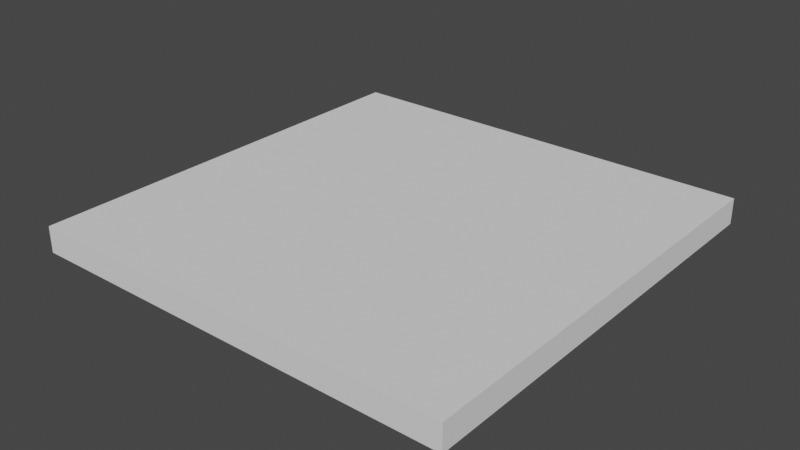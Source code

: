 # Source: xjunction-tile.blend  (saved by Blender 2.82.7; exported with 4.5.12 LTS)
import bpy
from mathutils import Matrix  # noqa: F401  (used for matrix-valued properties, if any)

bpy.ops.wm.read_factory_settings(use_empty=True)
scene = bpy.context.scene
scene.name = 'Scene'

# ---- collections
col_x_junction = bpy.data.collections.new('X Junction'); scene.collection.children.link(col_x_junction)

# ---- world
world_world = bpy.data.worlds.new('World'); scene.world = world_world
world_world.use_nodes = True; world_world.node_tree.nodes.clear()
_N = world_world.node_tree.nodes; _L = world_world.node_tree.links
n0 = _N.new('ShaderNodeOutputWorld'); n0.name = 'World Output'; n0.location = (300, 300)
n1 = _N.new('ShaderNodeBackground'); n1.name = 'Background'; n1.location = (10, 300)
n1.inputs[0].default_value = (0.05088, 0.05088, 0.05088, 1.0)
_L.new(n1.outputs[0], n0.inputs[0])
n0.is_active_output = True
world_world.color = (0.05088, 0.05088, 0.05088)
world_world.use_sun_shadow = False
world_world.sun_shadow_jitter_overblur = 0.0

# ---- meshes
me_cube_001 = bpy.data.meshes.new('Cube.001')
me_cube_001.from_pydata([(-6.0, 6.0, 0.0), (-6.0, 6.0, 0.72), (-6.0, 5.4, 0.0), (-6.0, 5.4, 0.72), (-5.4, 6.0, 0.0), (-5.4, 6.0, 0.72), (-5.4, 5.4, 0.72), (-5.4, 5.4, 0.0), (6.0, 6.0, 0.0), (6.0, 6.0, 0.72), (6.0, 5.4, 0.0), (6.0, 5.4, 0.72), (5.4, 6.0, 0.0), (5.4, 6.0, 0.72), (5.4, 5.4, 0.72), (5.4, 5.4, 0.0), (-6.0, -6.0, 0.0), (-6.0, -6.0, 0.72), (-6.0, -5.4, 0.0), (-6.0, -5.4, 0.72), (-5.4, -6.0, 0.0), (-5.4, -5.4, 0.0), (6.0, -6.0, 0.0), (6.0, -6.0, 0.72), (6.0, -5.4, 0.0), (6.0, -5.4, 0.72), (5.4, -6.0, 0.0), (5.4, -5.4, 0.0), (-5.4, -6.0, 0.72), (-5.4, -5.4, 0.72), (5.4, -6.0, 0.72), (5.4, -5.4, 0.72)], [], [(2, 3, 1, 0), (0, 4, 7, 2), (26, 30, 28, 20), (0, 1, 5, 4), (12, 15, 7, 4), (18, 2, 7, 21), (2, 18, 19, 3), (10, 8, 9, 11), (12, 4, 5, 13), (8, 10, 15, 12), (8, 12, 13, 9), (24, 27, 15, 10), (11, 25, 24, 10), (18, 16, 17, 19), (16, 18, 21, 20), (27, 21, 7, 15), (16, 20, 28, 17), (26, 20, 21, 27), (24, 25, 23, 22), (22, 26, 27, 24), (22, 23, 30, 26), (29, 31, 14, 6), (5, 6, 14, 13), (19, 17, 28, 29), (3, 6, 5, 1), (11, 9, 13, 14), (25, 31, 30, 23), (3, 19, 29, 6), (28, 30, 31, 29), (11, 14, 31, 25)])
_uv = me_cube_001.uv_layers.new(name='UVMap')
_uv.uv.foreach_set('vector', [0.375, 0.2386, 0.625, 0.2386, 0.625, 0.25, 0.375, 0.25, 0.125, 0.5, 0.129, 0.5, 0.129, 0.5114, 0.125, 0.5114, 0.375, 0.254, 0.625, 0.254, 0.625, 0.254, 0.375, 0.254, 0.375, 0.25, 0.625, 0.25, 0.625, 0.254, 0.375, 0.254, 0.129, 0.5, 0.129, 0.5114, 0.129, 0.5114, 0.129, 0.5, 0.125, 0.5114, 0.125, 0.5114, 0.129, 0.5114, 0.129, 0.5114, 0.375, 0.2386, 0.375, 0.2386, 0.625, 0.2386, 0.625, 0.2386, 0.375, 0.2386, 0.375, 0.25, 0.625, 0.25, 0.625, 0.2386, 0.375, 0.254, 0.375, 0.254, 0.625, 0.254, 0.625, 0.254, 0.125, 0.5, 0.125, 0.5114, 0.129, 0.5114, 0.129, 0.5, 0.375, 0.25, 0.375, 0.254, 0.625, 0.254, 0.625, 0.25, 0.125, 0.5114, 0.129, 0.5114, 0.129, 0.5114, 0.125, 0.5114, 0.625, 0.2386, 0.625, 0.2386, 0.375, 0.2386, 0.375, 0.2386, 0.375, 0.2386, 0.375, 0.25, 0.625, 0.25, 0.625, 0.2386, 0.125, 0.5, 0.125, 0.5114, 0.129, 0.5114, 0.129, 0.5, 0.129, 0.5114, 0.129, 0.5114, 0.129, 0.5114, 0.129, 0.5114, 0.375, 0.25, 0.375, 0.254, 0.625, 0.254, 0.625, 0.25, 0.129, 0.5, 0.129, 0.5, 0.129, 0.5114, 0.129, 0.5114, 0.375, 0.2386, 0.625, 0.2386, 0.625, 0.25, 0.375, 0.25, 0.125, 0.5, 0.129, 0.5, 0.129, 0.5114, 0.125, 0.5114, 0.375, 0.25, 0.625, 0.25, 0.625, 0.254, 0.375, 0.254, 0.871, 0.5114, 0.871, 0.5114, 0.871, 0.5114, 0.871, 0.5114, 0.625, 0.254, 0.871, 0.5114, 0.871, 0.5114, 0.625, 0.254, 0.625, 0.2386, 0.625, 0.25, 0.871, 0.5, 0.871, 0.5114, 0.625, 0.2386, 0.871, 0.5114, 0.625, 0.254, 0.625, 0.25, 0.625, 0.2386, 0.625, 0.25, 0.625, 0.254, 0.871, 0.5114, 0.625, 0.2386, 0.871, 0.5114, 0.871, 0.5, 0.625, 0.25, 0.625, 0.2386, 0.625, 0.2386, 0.871, 0.5114, 0.871, 0.5114, 0.871, 0.5, 0.871, 0.5, 0.871, 0.5114, 0.871, 0.5114, 0.625, 0.2386, 0.871, 0.5114, 0.871, 0.5114, 0.625, 0.2386])
me_cube_001.use_remesh_fix_poles = True
me_cube_001.use_remesh_preserve_attributes = False
me_cube_001.use_mirror_vertex_groups = False
me_cube_001.update()

# ---- objects
ob_xjunction = bpy.data.objects.new('XJunction', me_cube_001)

# ---- transforms, parenting, visibility, modifiers, constraints
ob_xjunction.location = (0.0, 0.0, 0.0)
ob_xjunction.scale = (0.2, 0.2, 0.2)
ob_xjunction.lineart.crease_threshold = 0.0

# ---- collection membership
col_x_junction.objects.link(ob_xjunction)

# ---- scene / render settings (as saved in the file)
scene.frame_start = 1; scene.frame_end = 250; scene.frame_set(1)
scene.render.engine = 'BLENDER_EEVEE_NEXT'
scene.cycles.use_denoising = False
scene.cycles.samples = 128
scene.cycles.sampling_pattern = 'TABULATED_SOBOL'
scene.cycles.use_adaptive_sampling = False
scene.cycles.use_light_tree = False
scene.view_settings.view_transform = 'Filmic'
bpy.context.view_layer.update()

# ---- added for rendering (the .blend has no active camera and no usable light): camera, sun
cam_auto = bpy.data.cameras.new('AutoCamera')
cam_auto.lens = 50.0
cam_auto.sensor_width = 36.0
cam_auto.clip_end = 1000.0
ob_auto_camera = bpy.data.objects.new('AutoCamera', cam_auto)
scene.collection.objects.link(ob_auto_camera)
ob_auto_camera.location = (3.14314, -3.77177, 2.58651)
ob_auto_camera.rotation_euler = (1.09748, -7.21219e-08, 0.694738)
scene.camera = ob_auto_camera
light_auto_sun = bpy.data.lights.new('AutoSun', 'SUN')
light_auto_sun.energy = 3.0
light_auto_sun.angle = 0.0523599
ob_auto_sun = bpy.data.objects.new('AutoSun', light_auto_sun)
scene.collection.objects.link(ob_auto_sun)
ob_auto_sun.rotation_euler = (0.872665, 0.174533, 0.523599)
bpy.context.view_layer.update()
